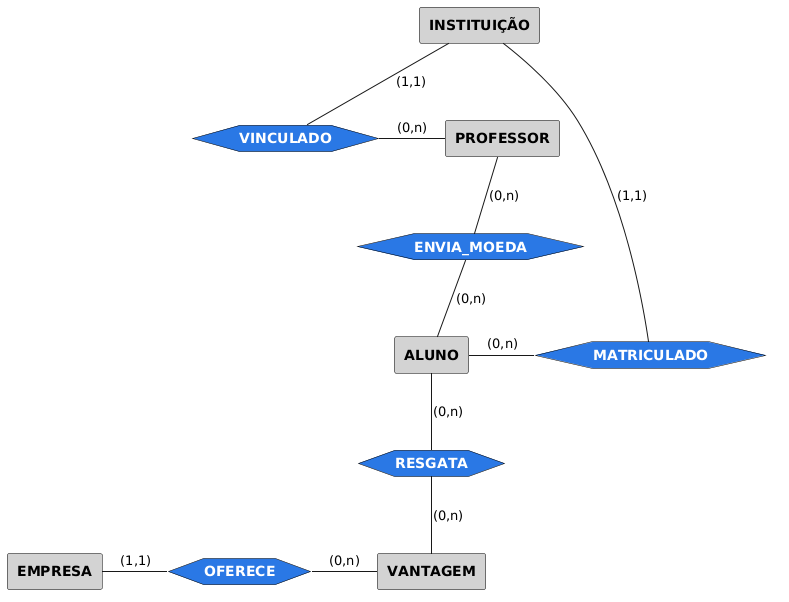

The diagram above was rendered by PlantUML. Its source (embedded in the PNG):
@startuml
skinparam rectangle {
    BackgroundColor LightGray
    BorderColor Black
    FontStyle bold
}
skinparam hexagon {
    BackgroundColor #2B78E4
    BorderColor Black
    FontColor White
    FontStyle bold
}
skinparam line {
    Color #2B78E4
    Thickness 2
}

' Entidades
rectangle "ALUNO" as aluno
rectangle "INSTITUIÇÃO" as instituicao
rectangle "PROFESSOR" as professor
rectangle "EMPRESA" as empresa
rectangle "VANTAGEM" as vantagem

' Relacionamentos
hexagon "MATRICULADO" as matriculado
hexagon "VINCULADO" as vinculado
hexagon "ENVIA_MOEDA" as envia
hexagon "OFERECE" as oferece
hexagon "RESGATA" as resgata

' Conexões e Cardinalidades
aluno -right- matriculado : "(0,n)"
matriculado -right- instituicao : "(1,1)"

professor -left- vinculado : "(0,n)"
vinculado -up- instituicao : "(1,1)"

professor -down- envia : "(0,n)"
envia -down- aluno : "(0,n)"

empresa -right- oferece : "(1,1)"
oferece -right- vantagem : "(0,n)"

aluno -down- resgata : "(0,n)"
resgata -down- vantagem : "(0,n)"
@enduml